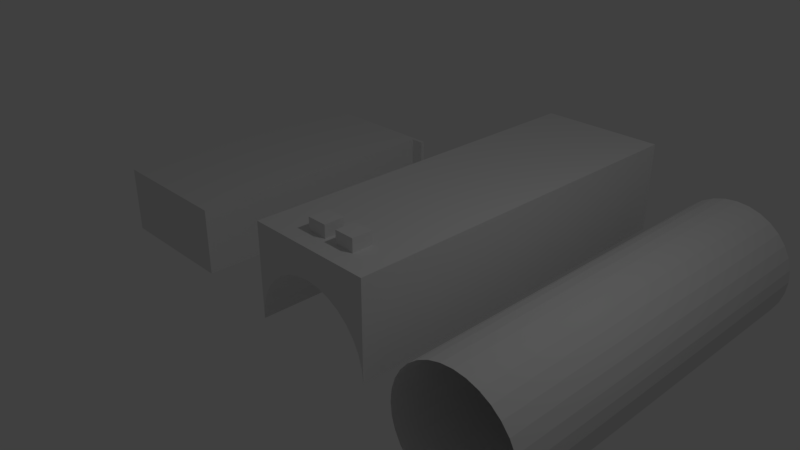 # Source: Dessus_canon_canon_chargeur_glock17.blend  (saved by Blender 2.79.0; exported with 4.5.12 LTS)
import bpy
from mathutils import Matrix  # noqa: F401  (used for matrix-valued properties, if any)

bpy.ops.wm.read_factory_settings(use_empty=True)
scene = bpy.context.scene
scene.name = 'Scene'

# ---- collections
col_collection_1 = bpy.data.collections.new('Collection 1'); scene.collection.children.link(col_collection_1)

# ---- materials (node trees are filled in below, after node groups)
mat_material = bpy.data.materials.new('Material')
mat_material.alpha_threshold = 0.0
mat_material.use_transparent_shadow = False
mat_material.roughness = 0.5
mat_material.line_color = (0.0, 0.0, 0.0, 1.0)

# ---- material node trees

# ---- world
world_world = bpy.data.worlds.new('World'); scene.world = world_world
world_world.color = (0.05088, 0.05088, 0.05088)
world_world.use_sun_shadow = False
world_world.sun_shadow_jitter_overblur = 0.0
world_world.cycles.sampling_method = 'MANUAL'

# ---- cameras
cam_camera = bpy.data.cameras.new('Camera')
cam_camera.clip_end = 100.0
cam_camera.lens = 35.0
cam_camera.sensor_width = 32.0
cam_camera.sensor_height = 18.0
cam_camera.ortho_scale = 7.314
cam_camera.dof.focus_distance = 0.0
cam_camera.dof.aperture_fstop = 128.0

# ---- lights
light_lamp = bpy.data.lights.new('Lamp', 'POINT')
light_lamp.transmission_factor = 0.0
light_lamp.cutoff_distance = 30.0
light_lamp.energy = 100.0
light_lamp.shadow_buffer_clip_start = 1.001
light_lamp.shadow_soft_size = 0.1
light_lamp.shadow_maximum_resolution = 0.006
light_lamp.use_absolute_resolution = True

# ---- meshes
me_cube_007 = bpy.data.meshes.new('Cube.007')
me_cube_007.from_pydata([(-1.0, 0.001802, -2.992), (-1.0, 0.001802, 1.0), (-1.0, 1.0, -2.992), (-1.0, 1.0, 1.0), (1.0, 0.001802, -2.992), (1.0, 0.001802, 1.0), (1.0, 1.0, -2.992), (1.0, 1.0, 1.0), (1.203, 0.001802, -2.992), (1.203, 1.0, -2.992), (-1.0, 1.0, -3.051), (-1.0, 0.001802, -3.051), (1.0, 1.0, -3.051), (1.0, 0.001802, -3.051), (1.203, 0.001802, -3.051), (1.203, 1.0, -3.051)], [], [(0, 1, 3, 2), (2, 3, 7, 6), (6, 7, 5, 4), (4, 5, 1, 0), (2, 6, 12, 10), (7, 3, 1, 5), (4, 0, 11, 13), (10, 12, 13, 11), (13, 12, 15, 14), (8, 4, 13, 14), (0, 2, 10, 11), (6, 9, 15, 12), (9, 8, 14, 15), (6, 4, 8, 9)])
me_cube_007.use_remesh_preserve_volume = False
me_cube_007.use_remesh_preserve_attributes = False
me_cube_007.use_mirror_vertex_groups = False
me_cube_007.update()
me_cube_004 = bpy.data.meshes.new('Cube.004')
me_cube_004.from_pydata([(0.1547, 0.1547, 0.1547), (0.1547, 0.1547, -0.1547), (0.1547, -0.1547, 0.1547), (0.1547, -0.1547, -0.1547), (-0.1547, 0.1547, 0.1547), (-0.1547, 0.1547, -0.1547), (-0.1547, -0.1547, 0.1547), (-0.1547, -0.1547, -0.1547)], [], [(0, 1, 3, 2), (2, 3, 7, 6), (6, 7, 5, 4), (4, 5, 1, 0), (2, 6, 4, 0), (7, 3, 1, 5)])
me_cube_004.use_remesh_preserve_volume = False
me_cube_004.use_remesh_preserve_attributes = False
me_cube_004.use_mirror_vertex_groups = False
me_cube_004.update()
me_cylinder = bpy.data.meshes.new('Cylinder')
me_cylinder.from_pydata([(-1.584e-08, 0.9585, -5.0), (-1.584e-08, 0.9585, 1.0), (0.187, 0.94, -5.0), (0.187, 0.94, 1.0), (0.3668, 0.8855, -5.0), (0.3668, 0.8855, 1.0), (0.5325, 0.7969, -5.0), (0.5325, 0.7969, 1.0), (0.6777, 0.6777, -5.0), (0.6777, 0.6777, 1.0), (0.7969, 0.5325, -5.0), (0.7969, 0.5325, 1.0), (0.8855, 0.3668, -5.0), (0.8855, 0.3668, 1.0), (0.94, 0.187, -5.0), (0.94, 0.187, 1.0), (0.9585, -1.055e-07, -5.0), (0.9585, 6.896e-08, 1.0), (0.94, -0.187, -5.0), (0.94, -0.187, 1.0), (0.8855, -0.3668, -5.0), (0.8855, -0.3668, 1.0), (0.7969, -0.5325, -5.0), (0.7969, -0.5325, 1.0), (0.6777, -0.6777, -5.0), (0.6777, -0.6777, 1.0), (0.5325, -0.7969, -5.0), (0.5325, -0.7969, 1.0), (0.3668, -0.8855, -5.0), (0.3668, -0.8855, 1.0), (0.187, -0.94, -5.0), (0.187, -0.94, 1.0), (-3.13e-07, -0.9585, -5.0), (-3.13e-07, -0.9585, 1.0), (-0.187, -0.94, -5.0), (-0.187, -0.94, 1.0), (-0.3668, -0.8855, -5.0), (-0.3668, -0.8855, 1.0), (-0.5325, -0.7969, -5.0), (-0.5325, -0.7969, 1.0), (-0.6777, -0.6777, -5.0), (-0.6777, -0.6777, 1.0), (-0.7969, -0.5325, -5.0), (-0.7969, -0.5325, 1.0), (-0.8855, -0.3668, -5.0), (-0.8855, -0.3668, 1.0), (-0.94, -0.187, -5.0), (-0.94, -0.187, 1.0), (-0.9585, 7.527e-07, -5.0), (-0.9585, 9.274e-07, 1.0), (-0.94, 0.187, -5.0), (-0.94, 0.187, 1.0), (-0.8855, 0.3668, -5.0), (-0.8855, 0.3668, 1.0), (-0.7969, 0.5325, -5.0), (-0.7969, 0.5325, 1.0), (-0.6777, 0.6777, -5.0), (-0.6777, 0.6777, 1.0), (-0.5325, 0.7969, -5.0), (-0.5325, 0.7969, 1.0), (-0.3668, 0.8855, -5.0), (-0.3668, 0.8855, 1.0), (-0.187, 0.94, -5.0), (-0.187, 0.94, 1.0)], [], [(0, 1, 3, 2), (2, 3, 5, 4), (4, 5, 7, 6), (6, 7, 9, 8), (8, 9, 11, 10), (10, 11, 13, 12), (12, 13, 15, 14), (14, 15, 17, 16), (16, 17, 19, 18), (18, 19, 21, 20), (20, 21, 23, 22), (22, 23, 25, 24), (24, 25, 27, 26), (26, 27, 29, 28), (28, 29, 31, 30), (30, 31, 33, 32), (32, 33, 35, 34), (34, 35, 37, 36), (36, 37, 39, 38), (38, 39, 41, 40), (40, 41, 43, 42), (42, 43, 45, 44), (44, 45, 47, 46), (46, 47, 49, 48), (48, 49, 51, 50), (50, 51, 53, 52), (52, 53, 55, 54), (54, 55, 57, 56), (56, 57, 59, 58), (58, 59, 61, 60), (60, 61, 63, 62), (62, 63, 1, 0)])
me_cylinder.use_remesh_preserve_volume = False
me_cylinder.use_remesh_preserve_attributes = False
me_cylinder.use_mirror_vertex_groups = False
me_cylinder.update()
me_cube = bpy.data.meshes.new('Cube')
me_cube.from_pydata([(1.0, 0.4535, -1.0), (1.0, -1.0, -1.0), (-1.0, -1.0, -1.0), (-1.0, 0.4535, -1.0), (1.0, 0.4535, 5.0), (1.0, -1.0, 5.0), (-1.0, -1.0, 5.0), (-1.0, 0.4535, 5.0), (0.0, 0.0, -1.0), (-2.257e-06, -3.02e-07, 5.0), (0.1951, -0.01921, -1.0), (0.1951, -0.01922, 5.0), (0.3827, -0.07612, -1.0), (0.3827, -0.07612, 5.0), (0.5556, -0.1685, -1.0), (0.5556, -0.1685, 5.0), (0.7071, -0.2929, -1.0), (0.7071, -0.2929, 5.0), (0.8315, -0.4444, -1.0), (0.8315, -0.4444, 5.0), (0.9239, -0.6173, -1.0), (0.9239, -0.6173, 5.0), (0.9808, -0.8049, -1.0), (0.9808, -0.8049, 5.0), (1.0, -1.0, -1.0), (1.0, -1.0, 5.0), (-1.0, -1.0, -1.0), (-1.0, -1.0, 5.0), (-0.9808, -0.8049, -1.0), (-0.9808, -0.8049, 5.0), (-0.9239, -0.6173, -1.0), (-0.9239, -0.6173, 5.0), (-0.8315, -0.4444, -1.0), (-0.8315, -0.4444, 5.0), (-0.7071, -0.2929, -1.0), (-0.7071, -0.2929, 5.0), (-0.5556, -0.1685, -1.0), (-0.5556, -0.1685, 5.0), (-0.3827, -0.07612, -1.0), (-0.3827, -0.07612, 5.0), (-0.1951, -0.01921, -1.0), (-0.1951, -0.01921, 5.0), (0.01868, 0.6459, -0.38), (0.01868, 0.3365, -0.38), (0.01868, 0.6459, -0.6894), (0.01868, 0.3365, -0.6894), (0.3281, 0.6459, -0.38), (0.3281, 0.3365, -0.38), (0.3281, 0.6459, -0.6894), (0.3281, 0.3365, -0.6894), (-0.4933, 0.6519, -0.3783), (-0.4933, 0.3425, -0.3783), (-0.4933, 0.6519, -0.6877), (-0.4933, 0.3425, -0.6877), (-0.1839, 0.6519, -0.3783), (-0.1839, 0.3425, -0.3783), (-0.1839, 0.6519, -0.6877), (-0.1839, 0.3425, -0.6877)], [], [(5, 25, 23, 21, 19, 17, 15, 13, 11, 9, 41, 39, 37, 35, 33, 31, 29, 27, 6, 7, 4), (0, 4, 5, 1), (2, 6, 7, 3), (4, 0, 3, 7), (8, 9, 11, 10), (10, 11, 13, 12), (12, 13, 15, 14), (14, 15, 17, 16), (16, 17, 19, 18), (18, 19, 21, 20), (20, 21, 23, 22), (22, 23, 25, 24), (26, 27, 29, 28), (28, 29, 31, 30), (30, 31, 33, 32), (32, 33, 35, 34), (34, 35, 37, 36), (36, 37, 39, 38), (38, 39, 41, 40), (40, 41, 9, 8), (1, 24, 22, 20, 18, 16, 14, 12, 10, 8, 40, 38, 36, 34, 32, 30, 28, 26, 2, 3, 0), (42, 43, 45, 44), (44, 45, 49, 48), (48, 49, 47, 46), (46, 47, 43, 42), (44, 48, 46, 42), (49, 45, 43, 47), (50, 51, 53, 52), (52, 53, 57, 56), (56, 57, 55, 54), (54, 55, 51, 50), (52, 56, 54, 50), (57, 53, 51, 55)])
me_cube.materials.append(mat_material)
me_cube.use_remesh_preserve_volume = False
me_cube.use_remesh_preserve_attributes = False
me_cube.use_mirror_vertex_groups = False
me_cube.update()

# ---- objects
ob_cube_002 = bpy.data.objects.new('Cube.002', me_cube_007)
ob_cube_001 = bpy.data.objects.new('Cube.001', me_cube_004)
ob_cylinder = bpy.data.objects.new('Cylinder', me_cylinder)
ob_cube = bpy.data.objects.new('Cube', me_cube)
ob_lamp = bpy.data.objects.new('Lamp', light_lamp)
ob_camera = bpy.data.objects.new('Camera', cam_camera)

# ---- transforms, parenting, visibility, modifiers, constraints
ob_cube_002.location = (-3.286, 0.0, -0.8517)
ob_cube_002.rotation_euler = (1.571, -0.0, 0.0)
ob_cube_002.lineart.crease_threshold = 0.0
ob_cube_001.location = (0.3386, -0.533, 0.4972)
ob_cube_001.lineart.crease_threshold = 0.0
ob_cylinder.location = (2.438, 0.0, -0.9865)
ob_cylinder.rotation_euler = (1.571, -0.0, 0.0)
ob_cylinder.lineart.crease_threshold = 0.0
ob_cube.location = (0.0, 0.0, 0.0)
ob_cube.rotation_euler = (1.571, 1.424e-14, 3.142)
ob_cube.lock_rotations_4d = False
ob_cube.empty_display_type = 'ARROWS'
ob_cube.lineart.crease_threshold = 0.0
ob_lamp.location = (4.076, 1.005, 5.904)
ob_lamp.rotation_euler = (0.6503, 0.05522, 1.866)
ob_lamp.lock_rotations_4d = False
ob_lamp.empty_display_type = 'ARROWS'
ob_lamp.color = (0.0, 0.0, 0.0, 0.0)
ob_lamp.lineart.crease_threshold = 0.0
ob_camera.location = (7.481, -6.508, 5.344)
ob_camera.rotation_euler = (1.109, 0.0, 0.8149)
ob_camera.lock_rotations_4d = False
ob_camera.empty_display_type = 'ARROWS'
ob_camera.color = (0.0, 0.0, 0.0, 0.0)
ob_camera.display_type = 'WIRE'
ob_camera.lineart.crease_threshold = 0.0

# ---- collection membership
col_collection_1.objects.link(ob_cube_002)
col_collection_1.objects.link(ob_cube_001)
col_collection_1.objects.link(ob_cylinder)
col_collection_1.objects.link(ob_cube)
col_collection_1.objects.link(ob_lamp)
col_collection_1.objects.link(ob_camera)

# ---- scene / render settings (as saved in the file)
scene.camera = ob_camera
scene.frame_start = 1; scene.frame_end = 250; scene.frame_set(1)
scene.render.engine = 'BLENDER_EEVEE_NEXT'
scene.render.resolution_percentage = 50
scene.render.dither_intensity = 0.0
scene.cycles.use_denoising = False
scene.cycles.samples = 128
scene.cycles.sampling_pattern = 'TABULATED_SOBOL'
scene.cycles.use_adaptive_sampling = False
scene.cycles.use_light_tree = False
scene.cycles.blur_glossy = 0.0
scene.cycles.sample_clamp_indirect = 0.0
scene.view_settings.view_transform = 'Standard'
bpy.context.view_layer.update()
